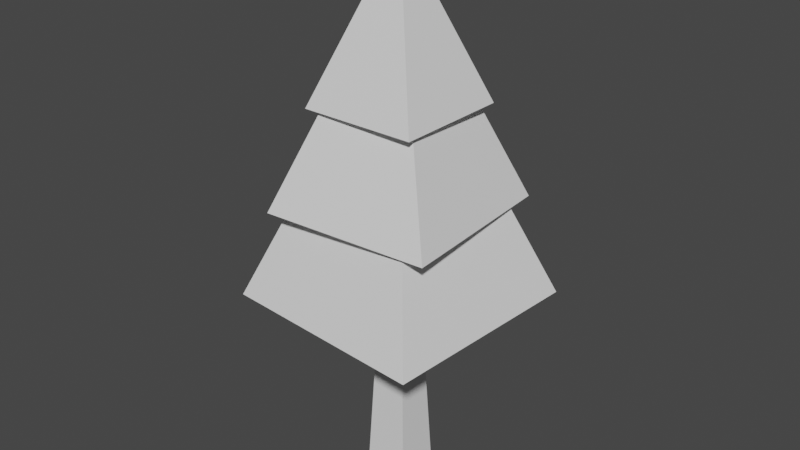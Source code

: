 # Source: pine.blend  (saved by Blender 2.82.7; exported with 4.5.12 LTS)
import bpy
from mathutils import Matrix  # noqa: F401  (used for matrix-valued properties, if any)

bpy.ops.wm.read_factory_settings(use_empty=True)
scene = bpy.context.scene
scene.name = 'Scene'

# ---- collections
col_collection = bpy.data.collections.new('Collection'); scene.collection.children.link(col_collection)

# ---- world
world_world = bpy.data.worlds.new('World'); scene.world = world_world
world_world.use_nodes = True; world_world.node_tree.nodes.clear()
_N = world_world.node_tree.nodes; _L = world_world.node_tree.links
n0 = _N.new('ShaderNodeOutputWorld'); n0.name = 'World Output'; n0.location = (300, 300)
n1 = _N.new('ShaderNodeBackground'); n1.name = 'Background'; n1.location = (10, 300)
n1.inputs[0].default_value = (0.05088, 0.05088, 0.05088, 1.0)
_L.new(n1.outputs[0], n0.inputs[0])
n0.is_active_output = True
world_world.color = (0.05088, 0.05088, 0.05088)
world_world.use_sun_shadow = False
world_world.sun_shadow_jitter_overblur = 0.0

# ---- meshes
me_cone = bpy.data.meshes.new('Cone')
me_cone.from_pydata([(-0.5956, 0.6008, -0.7153), (0.6008, 0.5956, -0.7153), (0.5956, -0.6008, -0.7153), (-0.6008, -0.5956, -0.7153), (-1.553e-09, 2.938e-09, 0.8681), (-0.8196, -0.923, -1.696), (0.923, -0.8196, -1.696), (0.8196, 0.923, -1.696), (-8.042e-09, 2.559e-08, 0.6143), (-0.923, 0.8196, -1.696), (-1.157, -0.9938, -2.657), (0.9931, -1.153, -2.667), (1.152, 0.9973, -2.661), (0.009823, -0.006941, 0.1941), (-0.998, 1.156, -2.651), (-0.2329, -0.2329, -4.699), (-0.1277, -0.1277, -2.345), (-0.2329, 0.2329, -4.699), (-0.1277, 0.1277, -2.345), (0.2329, -0.2329, -4.699), (0.1277, -0.1277, -2.345), (0.2329, 0.2329, -4.699), (0.1277, 0.1277, -2.345)], [], [(0, 4, 1), (1, 4, 2), (2, 4, 3), (3, 4, 0), (0, 1, 2, 3), (9, 7, 6, 5), (5, 8, 9), (6, 8, 5), (7, 8, 6), (9, 8, 7), (14, 12, 11, 10), (10, 13, 14), (11, 13, 10), (12, 13, 11), (14, 13, 12), (15, 16, 18, 17), (17, 18, 22, 21), (21, 22, 20, 19), (19, 20, 16, 15), (17, 21, 19, 15), (22, 18, 16, 20)])
_uv = me_cone.uv_layers.new(name='UVMap')
_uv.uv.foreach_set('vector', [0.1547, 0.9962, 0.1547, 0.9914, 0.1596, 0.9914, 0.1596, 0.9914, 0.1547, 0.9914, 0.1547, 0.9865, 0.1547, 0.9865, 0.1547, 0.9914, 0.1499, 0.9914, 0.1499, 0.9914, 0.1547, 0.9914, 0.1547, 0.9962, 0.1648, 0.9962, 0.1697, 0.9914, 0.1648, 0.9865, 0.16, 0.9914, 0.1648, 0.9962, 0.1697, 0.9914, 0.1648, 0.9865, 0.16, 0.9914, 0.1499, 0.9914, 0.1547, 0.9914, 0.1547, 0.9962, 0.1547, 0.9865, 0.1547, 0.9914, 0.1499, 0.9914, 0.1596, 0.9914, 0.1547, 0.9914, 0.1547, 0.9865, 0.1547, 0.9962, 0.1547, 0.9914, 0.1596, 0.9914, 0.1648, 0.9962, 0.1697, 0.9914, 0.1648, 0.9865, 0.16, 0.9914, 0.1499, 0.9914, 0.1547, 0.9914, 0.1547, 0.9962, 0.1547, 0.9865, 0.1547, 0.9914, 0.1499, 0.9914, 0.1596, 0.9914, 0.1547, 0.9914, 0.1547, 0.9865, 0.1547, 0.9962, 0.1547, 0.9914, 0.1596, 0.9914, 0.09833, 0.9571, 0.1002, 0.9571, 0.1002, 0.959, 0.09833, 0.959, 0.09833, 0.959, 0.1002, 0.959, 0.1002, 0.9609, 0.09833, 0.9609, 0.09833, 0.9609, 0.1002, 0.9609, 0.1002, 0.9628, 0.09833, 0.9628, 0.09833, 0.9628, 0.1002, 0.9628, 0.1002, 0.9647, 0.09833, 0.9647, 0.09642, 0.9609, 0.09833, 0.9609, 0.09833, 0.9628, 0.09642, 0.9628, 0.1002, 0.9609, 0.1021, 0.9609, 0.1021, 0.9628, 0.1002, 0.9628])
me_cone.use_remesh_fix_poles = True
me_cone.use_remesh_preserve_attributes = False
me_cone.use_mirror_vertex_groups = False
me_cone.update()

# ---- objects
ob_cone = bpy.data.objects.new('Cone', me_cone)

# ---- transforms, parenting, visibility, modifiers, constraints
ob_cone.location = (0.0, 0.0, 0.0)
ob_cone.lineart.crease_threshold = 0.0

# ---- collection membership
col_collection.objects.link(ob_cone)

# ---- scene / render settings (as saved in the file)
scene.frame_start = 1; scene.frame_end = 250; scene.frame_set(1)
scene.render.engine = 'BLENDER_EEVEE_NEXT'
scene.cycles.use_denoising = False
scene.cycles.samples = 128
scene.cycles.sampling_pattern = 'TABULATED_SOBOL'
scene.cycles.use_adaptive_sampling = False
scene.cycles.use_light_tree = False
scene.view_settings.view_transform = 'Filmic'
bpy.context.view_layer.update()

# ---- added for rendering (the .blend has no active camera and no usable light): camera, sun
cam_auto = bpy.data.cameras.new('AutoCamera')
cam_auto.lens = 50.0
cam_auto.sensor_width = 36.0
cam_auto.clip_end = 1000.0
ob_auto_camera = bpy.data.objects.new('AutoCamera', cam_auto)
scene.collection.objects.link(ob_auto_camera)
ob_auto_camera.location = (5.96929, -7.16436, 2.86191)
ob_auto_camera.rotation_euler = (1.09748, -7.21219e-08, 0.694738)
scene.camera = ob_auto_camera
light_auto_sun = bpy.data.lights.new('AutoSun', 'SUN')
light_auto_sun.energy = 3.0
light_auto_sun.angle = 0.0523599
ob_auto_sun = bpy.data.objects.new('AutoSun', light_auto_sun)
scene.collection.objects.link(ob_auto_sun)
ob_auto_sun.rotation_euler = (0.872665, 0.174533, 0.523599)
bpy.context.view_layer.update()
